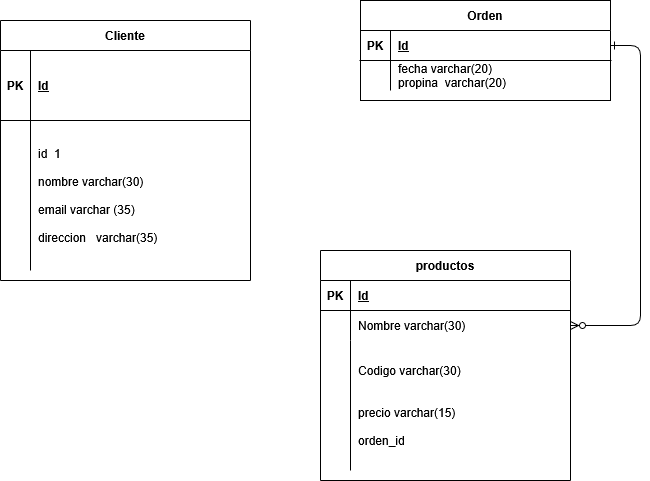

The diagram above was exported from draw.io. Its source (the exported page's mxGraphModel, read from the mxfile embedded in the PNG):
<mxGraphModel dx="1050" dy="576" grid="1" gridSize="10" guides="1" tooltips="1" connect="1" arrows="1" fold="1" page="1" pageScale="1" pageWidth="850" pageHeight="1100" math="0" shadow="0" extFonts="Permanent Marker^https://fonts.googleapis.com/css?family=Permanent+Marker">
  <root>
    <mxCell id="0" />
    <mxCell id="1" parent="0" />
    <mxCell id="C-vyLk0tnHw3VtMMgP7b-12" value="" style="edgeStyle=entityRelationEdgeStyle;endArrow=ERzeroToMany;startArrow=ERone;endFill=1;startFill=0;" parent="1" source="C-vyLk0tnHw3VtMMgP7b-3" target="C-vyLk0tnHw3VtMMgP7b-17" edge="1">
      <mxGeometry width="100" height="100" relative="1" as="geometry">
        <mxPoint x="400" y="180" as="sourcePoint" />
        <mxPoint x="460" y="205" as="targetPoint" />
      </mxGeometry>
    </mxCell>
    <mxCell id="C-vyLk0tnHw3VtMMgP7b-2" value="Orden" style="shape=table;startSize=30;container=1;collapsible=1;childLayout=tableLayout;fixedRows=1;rowLines=0;fontStyle=1;align=center;resizeLast=1;" parent="1" vertex="1">
      <mxGeometry x="450" y="120" width="250" height="100" as="geometry" />
    </mxCell>
    <mxCell id="C-vyLk0tnHw3VtMMgP7b-3" value="" style="shape=partialRectangle;collapsible=0;dropTarget=0;pointerEvents=0;fillColor=none;points=[[0,0.5],[1,0.5]];portConstraint=eastwest;top=0;left=0;right=0;bottom=1;" parent="C-vyLk0tnHw3VtMMgP7b-2" vertex="1">
      <mxGeometry y="30" width="250" height="30" as="geometry" />
    </mxCell>
    <mxCell id="C-vyLk0tnHw3VtMMgP7b-4" value="PK" style="shape=partialRectangle;overflow=hidden;connectable=0;fillColor=none;top=0;left=0;bottom=0;right=0;fontStyle=1;" parent="C-vyLk0tnHw3VtMMgP7b-3" vertex="1">
      <mxGeometry width="30" height="30" as="geometry">
        <mxRectangle width="30" height="30" as="alternateBounds" />
      </mxGeometry>
    </mxCell>
    <mxCell id="C-vyLk0tnHw3VtMMgP7b-5" value="Id" style="shape=partialRectangle;overflow=hidden;connectable=0;fillColor=none;top=0;left=0;bottom=0;right=0;align=left;spacingLeft=6;fontStyle=5;" parent="C-vyLk0tnHw3VtMMgP7b-3" vertex="1">
      <mxGeometry x="30" width="220" height="30" as="geometry">
        <mxRectangle width="220" height="30" as="alternateBounds" />
      </mxGeometry>
    </mxCell>
    <mxCell id="C-vyLk0tnHw3VtMMgP7b-9" value="" style="shape=partialRectangle;collapsible=0;dropTarget=0;pointerEvents=0;fillColor=none;points=[[0,0.5],[1,0.5]];portConstraint=eastwest;top=0;left=0;right=0;bottom=0;" parent="C-vyLk0tnHw3VtMMgP7b-2" vertex="1">
      <mxGeometry y="60" width="250" height="30" as="geometry" />
    </mxCell>
    <mxCell id="C-vyLk0tnHw3VtMMgP7b-10" value="" style="shape=partialRectangle;overflow=hidden;connectable=0;fillColor=none;top=0;left=0;bottom=0;right=0;" parent="C-vyLk0tnHw3VtMMgP7b-9" vertex="1">
      <mxGeometry width="30" height="30" as="geometry">
        <mxRectangle width="30" height="30" as="alternateBounds" />
      </mxGeometry>
    </mxCell>
    <mxCell id="C-vyLk0tnHw3VtMMgP7b-11" value="fecha varchar(20)&#10;propina  varchar(20)" style="shape=partialRectangle;overflow=hidden;connectable=0;fillColor=none;top=0;left=0;bottom=0;right=0;align=left;spacingLeft=6;" parent="C-vyLk0tnHw3VtMMgP7b-9" vertex="1">
      <mxGeometry x="30" width="220" height="30" as="geometry">
        <mxRectangle width="220" height="30" as="alternateBounds" />
      </mxGeometry>
    </mxCell>
    <mxCell id="C-vyLk0tnHw3VtMMgP7b-13" value="productos" style="shape=table;startSize=30;container=1;collapsible=1;childLayout=tableLayout;fixedRows=1;rowLines=0;fontStyle=1;align=center;resizeLast=1;" parent="1" vertex="1">
      <mxGeometry x="410" y="370" width="250" height="230" as="geometry" />
    </mxCell>
    <mxCell id="C-vyLk0tnHw3VtMMgP7b-14" value="" style="shape=partialRectangle;collapsible=0;dropTarget=0;pointerEvents=0;fillColor=none;points=[[0,0.5],[1,0.5]];portConstraint=eastwest;top=0;left=0;right=0;bottom=1;" parent="C-vyLk0tnHw3VtMMgP7b-13" vertex="1">
      <mxGeometry y="30" width="250" height="30" as="geometry" />
    </mxCell>
    <mxCell id="C-vyLk0tnHw3VtMMgP7b-15" value="PK" style="shape=partialRectangle;overflow=hidden;connectable=0;fillColor=none;top=0;left=0;bottom=0;right=0;fontStyle=1;" parent="C-vyLk0tnHw3VtMMgP7b-14" vertex="1">
      <mxGeometry width="30" height="30" as="geometry">
        <mxRectangle width="30" height="30" as="alternateBounds" />
      </mxGeometry>
    </mxCell>
    <mxCell id="C-vyLk0tnHw3VtMMgP7b-16" value="Id" style="shape=partialRectangle;overflow=hidden;connectable=0;fillColor=none;top=0;left=0;bottom=0;right=0;align=left;spacingLeft=6;fontStyle=5;" parent="C-vyLk0tnHw3VtMMgP7b-14" vertex="1">
      <mxGeometry x="30" width="220" height="30" as="geometry">
        <mxRectangle width="220" height="30" as="alternateBounds" />
      </mxGeometry>
    </mxCell>
    <mxCell id="C-vyLk0tnHw3VtMMgP7b-17" value="" style="shape=partialRectangle;collapsible=0;dropTarget=0;pointerEvents=0;fillColor=none;points=[[0,0.5],[1,0.5]];portConstraint=eastwest;top=0;left=0;right=0;bottom=0;" parent="C-vyLk0tnHw3VtMMgP7b-13" vertex="1">
      <mxGeometry y="60" width="250" height="30" as="geometry" />
    </mxCell>
    <mxCell id="C-vyLk0tnHw3VtMMgP7b-18" value="" style="shape=partialRectangle;overflow=hidden;connectable=0;fillColor=none;top=0;left=0;bottom=0;right=0;" parent="C-vyLk0tnHw3VtMMgP7b-17" vertex="1">
      <mxGeometry width="30" height="30" as="geometry">
        <mxRectangle width="30" height="30" as="alternateBounds" />
      </mxGeometry>
    </mxCell>
    <mxCell id="C-vyLk0tnHw3VtMMgP7b-19" value="Nombre varchar(30)" style="shape=partialRectangle;overflow=hidden;connectable=0;fillColor=none;top=0;left=0;bottom=0;right=0;align=left;spacingLeft=6;" parent="C-vyLk0tnHw3VtMMgP7b-17" vertex="1">
      <mxGeometry x="30" width="220" height="30" as="geometry">
        <mxRectangle width="220" height="30" as="alternateBounds" />
      </mxGeometry>
    </mxCell>
    <mxCell id="C-vyLk0tnHw3VtMMgP7b-20" value="" style="shape=partialRectangle;collapsible=0;dropTarget=0;pointerEvents=0;fillColor=none;points=[[0,0.5],[1,0.5]];portConstraint=eastwest;top=0;left=0;right=0;bottom=0;" parent="C-vyLk0tnHw3VtMMgP7b-13" vertex="1">
      <mxGeometry y="90" width="250" height="130" as="geometry" />
    </mxCell>
    <mxCell id="C-vyLk0tnHw3VtMMgP7b-21" value="" style="shape=partialRectangle;overflow=hidden;connectable=0;fillColor=none;top=0;left=0;bottom=0;right=0;" parent="C-vyLk0tnHw3VtMMgP7b-20" vertex="1">
      <mxGeometry width="30" height="130" as="geometry">
        <mxRectangle width="30" height="130" as="alternateBounds" />
      </mxGeometry>
    </mxCell>
    <mxCell id="C-vyLk0tnHw3VtMMgP7b-22" value="Codigo varchar(30)&#10;&#10;&#10;precio varchar(15)&#10;&#10;orden_id" style="shape=partialRectangle;overflow=hidden;connectable=0;fillColor=none;top=0;left=0;bottom=0;right=0;align=left;spacingLeft=6;" parent="C-vyLk0tnHw3VtMMgP7b-20" vertex="1">
      <mxGeometry x="30" width="220" height="130" as="geometry">
        <mxRectangle width="220" height="130" as="alternateBounds" />
      </mxGeometry>
    </mxCell>
    <mxCell id="C-vyLk0tnHw3VtMMgP7b-23" value="Cliente" style="shape=table;startSize=30;container=1;collapsible=1;childLayout=tableLayout;fixedRows=1;rowLines=0;fontStyle=1;align=center;resizeLast=1;" parent="1" vertex="1">
      <mxGeometry x="90" y="140" width="250" height="260" as="geometry" />
    </mxCell>
    <mxCell id="C-vyLk0tnHw3VtMMgP7b-24" value="" style="shape=partialRectangle;collapsible=0;dropTarget=0;pointerEvents=0;fillColor=none;points=[[0,0.5],[1,0.5]];portConstraint=eastwest;top=0;left=0;right=0;bottom=1;" parent="C-vyLk0tnHw3VtMMgP7b-23" vertex="1">
      <mxGeometry y="30" width="250" height="70" as="geometry" />
    </mxCell>
    <mxCell id="C-vyLk0tnHw3VtMMgP7b-25" value="PK" style="shape=partialRectangle;overflow=hidden;connectable=0;fillColor=none;top=0;left=0;bottom=0;right=0;fontStyle=1;" parent="C-vyLk0tnHw3VtMMgP7b-24" vertex="1">
      <mxGeometry width="30" height="70" as="geometry">
        <mxRectangle width="30" height="70" as="alternateBounds" />
      </mxGeometry>
    </mxCell>
    <mxCell id="C-vyLk0tnHw3VtMMgP7b-26" value="Id" style="shape=partialRectangle;overflow=hidden;connectable=0;fillColor=none;top=0;left=0;bottom=0;right=0;align=left;spacingLeft=6;fontStyle=5;" parent="C-vyLk0tnHw3VtMMgP7b-24" vertex="1">
      <mxGeometry x="30" width="220" height="70" as="geometry">
        <mxRectangle width="220" height="70" as="alternateBounds" />
      </mxGeometry>
    </mxCell>
    <mxCell id="C-vyLk0tnHw3VtMMgP7b-27" value="" style="shape=partialRectangle;collapsible=0;dropTarget=0;pointerEvents=0;fillColor=none;points=[[0,0.5],[1,0.5]];portConstraint=eastwest;top=0;left=0;right=0;bottom=0;" parent="C-vyLk0tnHw3VtMMgP7b-23" vertex="1">
      <mxGeometry y="100" width="250" height="150" as="geometry" />
    </mxCell>
    <UserObject label="" link="&#10;id&amp;nbsp; 1&lt;br&gt;&lt;br&gt;nombre varchar(Tania)&lt;br&gt;&lt;br&gt;email varchar (denisse.gmail.9283&lt;br&gt;&lt;br&gt;direccion&amp;nbsp;&amp;nbsp; varchar(elgringou nefrou)&#10;&#10;" id="C-vyLk0tnHw3VtMMgP7b-28">
      <mxCell style="shape=partialRectangle;overflow=hidden;connectable=0;fillColor=none;top=0;left=0;bottom=0;right=0;" parent="C-vyLk0tnHw3VtMMgP7b-27" vertex="1">
        <mxGeometry width="30" height="150" as="geometry">
          <mxRectangle width="30" height="150" as="alternateBounds" />
        </mxGeometry>
      </mxCell>
    </UserObject>
    <mxCell id="C-vyLk0tnHw3VtMMgP7b-29" value="id  1&#10;&#10;nombre varchar(30)&#10;&#10;email varchar (35)&#10;&#10;direccion   varchar(35)" style="shape=partialRectangle;overflow=hidden;connectable=0;fillColor=none;top=0;left=0;bottom=0;right=0;align=left;spacingLeft=6;" parent="C-vyLk0tnHw3VtMMgP7b-27" vertex="1">
      <mxGeometry x="30" width="220" height="150" as="geometry">
        <mxRectangle width="220" height="150" as="alternateBounds" />
      </mxGeometry>
    </mxCell>
  </root>
</mxGraphModel>